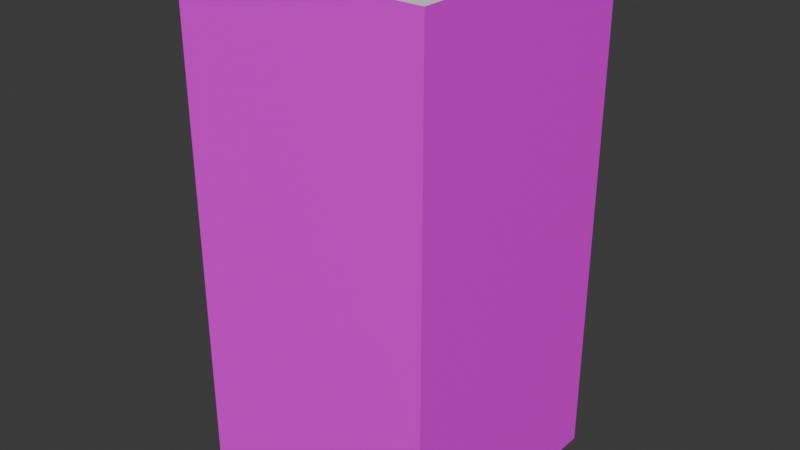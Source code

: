# Source: floor.blend  (saved by Blender 4.3.34; exported with 4.5.12 LTS)
import bpy
from mathutils import Matrix  # noqa: F401  (used for matrix-valued properties, if any)

bpy.ops.wm.read_factory_settings(use_empty=True)
scene = bpy.context.scene
scene.name = 'Scene'

# ---- collections
col_collection = bpy.data.collections.new('Collection'); scene.collection.children.link(col_collection)

# ---- images (referenced by path relative to the original .blend; pixels are not part of the script)
import os
ASSET_DIR = os.environ.get("B2B_ASSET_DIR", "")  # directory of the original .blend (textures are referenced by path, not embedded)
HERE = os.path.dirname(os.path.abspath(__file__))  # packed textures are extracted next to this script under _unpacked/

def load_image(name, relpath, width, height, colorspace="sRGB"):
    """Load a texture the original file referenced (path relative to the .blend, or extracted next to this script)."""
    p = next((c for c in (os.path.join(HERE, relpath), os.path.join(ASSET_DIR, relpath)) if relpath and os.path.exists(c)), "")
    if p:
        img = bpy.data.images.load(p, check_existing=True)
        img.name = name
    else:  # same state as the original file: an image datablock whose file is absent (Cycles renders it pink)
        img = bpy.data.images.new(name, width, height)
        img.source = "FILE"
        img.filepath = "//" + (relpath or name)
    img.colorspace_settings.name = colorspace
    return img
img_floorsides_png_001 = load_image('floorSides.png.001', 'floorSides.png', 1024, 1024, 'sRGB')

# ---- materials (node trees are filled in below, after node groups)
mat_material = bpy.data.materials.new('Material')
mat_material.alpha_threshold = 0.0
mat_material.roughness = 0.5
mat_material.line_color = (0.0, 0.0, 0.0, 1.0)

# ---- material node trees
mat_material.use_nodes = True; mat_material.node_tree.nodes.clear()
_N = mat_material.node_tree.nodes; _L = mat_material.node_tree.links
n0 = _N.new('ShaderNodeOutputMaterial'); n0.name = 'Material Output'; n0.location = (300, 300)
n1 = _N.new('ShaderNodeBsdfPrincipled'); n1.name = 'Principled BSDF'; n1.location = (10, 300)
n1.inputs[3].default_value = 1.45
n2 = _N.new('ShaderNodeTexImage'); n2.name = 'Image Texture'; n2.location = (-280, 280)
n2.image = img_floorsides_png_001
n2.interpolation = 'Closest'
_L.new(n1.outputs[0], n0.inputs[0])
_L.new(n2.outputs[0], n1.inputs[0])
n0.is_active_output = True

# ---- world
world_world = bpy.data.worlds.new('World'); scene.world = world_world
world_world.use_nodes = True; world_world.node_tree.nodes.clear()
_N = world_world.node_tree.nodes; _L = world_world.node_tree.links
n0 = _N.new('ShaderNodeOutputWorld'); n0.name = 'World Output'; n0.location = (300, 300)
n1 = _N.new('ShaderNodeBackground'); n1.name = 'Background'; n1.location = (10, 300)
n1.inputs[0].default_value = (0.05088, 0.05088, 0.05088, 1.0)
_L.new(n1.outputs[0], n0.inputs[0])
n0.is_active_output = True
world_world.color = (0.05088, 0.05088, 0.05088)
world_world.sun_shadow_jitter_overblur = 0.0

# ---- meshes
me_cube = bpy.data.meshes.new('Cube')
me_cube.from_pydata([(4.0, 4.0, 0.0), (4.0, 4.0, -16.0), (4.0, -4.0, 0.0), (4.0, -4.0, -16.0), (-4.0, 4.0, 0.0), (-4.0, 4.0, -16.0), (-4.0, -4.0, 0.0), (-4.0, -4.0, -16.0)], [], [(0, 4, 6, 2), (3, 2, 6, 7), (7, 6, 4, 5), (5, 1, 3, 7), (1, 0, 2, 3), (5, 4, 0, 1)])
me_cube.polygons.foreach_set('material_index', [1, 0, 0, 0, 0, 0])
_uv = me_cube.uv_layers.new(name='UVMap')
_uv.uv.foreach_set('vector', [0.9999, 0.9999, 0.0001, 0.9999, 9.999e-05, 0.0001001, 0.9999, 9.999e-05, 0.9999, 0.0001, 0.9999, 0.9999, 0.0001, 0.9999, 0.0001, 0.0001, 0.9999, 0.0001, 0.9999, 0.9999, 0.0001, 0.9999, 0.0001, 0.0001, 0.6707, 0.001612, 0.9207, 0.001612, 0.9114, 0.007456, 0.6614, 0.007456, 0.9999, 0.0001, 0.9999, 0.9999, 0.0001, 0.9999, 0.0001, 0.0001, 0.9999, 0.0001, 0.9999, 0.9999, 0.0001, 0.9999, 0.0001, 0.0001])
me_cube.materials.append(mat_material)
me_cube.materials.append(None)
me_cube.use_mirror_vertex_groups = False
me_cube.update()

# ---- objects
ob_cube = bpy.data.objects.new('Cube', me_cube)

# ---- transforms, parenting, visibility, modifiers, constraints
ob_cube.location = (0.0, 0.0, 0.0)
ob_cube.lock_rotations_4d = False
ob_cube.empty_display_type = 'ARROWS'
ob_cube.lineart.crease_threshold = 0.0

# ---- collection membership
col_collection.objects.link(ob_cube)

# ---- scene / render settings (as saved in the file)
scene.frame_start = 1; scene.frame_end = 250; scene.frame_set(1)
scene.render.engine = 'BLENDER_EEVEE_NEXT'
bpy.context.view_layer.update()

# ---- added for rendering (the .blend has no active camera and no usable light): camera, sun
cam_auto = bpy.data.cameras.new('AutoCamera')
cam_auto.lens = 50.0
cam_auto.sensor_width = 36.0
cam_auto.clip_end = 1000.0
ob_auto_camera = bpy.data.objects.new('AutoCamera', cam_auto)
scene.collection.objects.link(ob_auto_camera)
ob_auto_camera.location = (18.1306, -21.7568, 6.5045)
ob_auto_camera.rotation_euler = (1.09748, -7.21219e-08, 0.694738)
scene.camera = ob_auto_camera
light_auto_sun = bpy.data.lights.new('AutoSun', 'SUN')
light_auto_sun.energy = 3.0
light_auto_sun.angle = 0.0523599
ob_auto_sun = bpy.data.objects.new('AutoSun', light_auto_sun)
scene.collection.objects.link(ob_auto_sun)
ob_auto_sun.rotation_euler = (0.872665, 0.174533, 0.523599)
bpy.context.view_layer.update()

